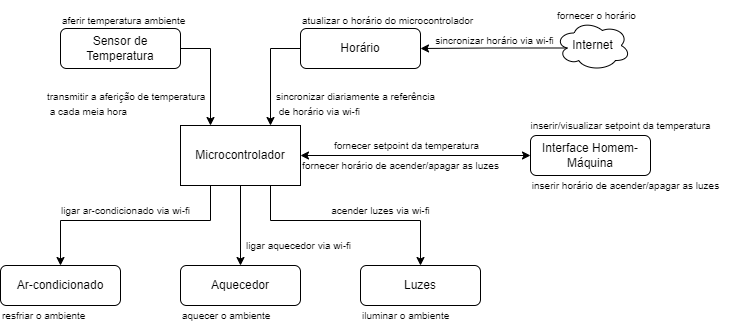

The diagram above was exported from draw.io. Its source (the exported page's mxGraphModel, read from the mxfile embedded in the PNG):
<mxGraphModel dx="1695" dy="450" grid="1" gridSize="5" guides="1" tooltips="1" connect="1" arrows="1" fold="1" page="1" pageScale="1" pageWidth="827" pageHeight="1169" math="0" shadow="0">
  <root>
    <mxCell id="WIyWlLk6GJQsqaUBKTNV-0" />
    <mxCell id="WIyWlLk6GJQsqaUBKTNV-1" parent="WIyWlLk6GJQsqaUBKTNV-0" />
    <mxCell id="FJ-6WvC4xpYZ6Jh_KF5T-8" style="edgeStyle=orthogonalEdgeStyle;rounded=0;orthogonalLoop=1;jettySize=auto;html=1;exitX=1;exitY=0.5;exitDx=0;exitDy=0;entryX=0.25;entryY=0;entryDx=0;entryDy=0;" parent="WIyWlLk6GJQsqaUBKTNV-1" source="WIyWlLk6GJQsqaUBKTNV-3" target="FJ-6WvC4xpYZ6Jh_KF5T-0" edge="1">
      <mxGeometry relative="1" as="geometry" />
    </mxCell>
    <mxCell id="WIyWlLk6GJQsqaUBKTNV-3" value="Sensor de Temperatura" style="rounded=1;whiteSpace=wrap;html=1;fontSize=12;glass=0;strokeWidth=1;shadow=0;" parent="WIyWlLk6GJQsqaUBKTNV-1" vertex="1">
      <mxGeometry x="50" y="73" width="120" height="40" as="geometry" />
    </mxCell>
    <mxCell id="FJ-6WvC4xpYZ6Jh_KF5T-20" style="edgeStyle=orthogonalEdgeStyle;rounded=0;orthogonalLoop=1;jettySize=auto;html=1;exitX=0.25;exitY=1;exitDx=0;exitDy=0;entryX=0.5;entryY=0;entryDx=0;entryDy=0;" parent="WIyWlLk6GJQsqaUBKTNV-1" source="FJ-6WvC4xpYZ6Jh_KF5T-0" target="FJ-6WvC4xpYZ6Jh_KF5T-17" edge="1">
      <mxGeometry relative="1" as="geometry">
        <Array as="points">
          <mxPoint x="200" y="265" />
          <mxPoint x="50" y="265" />
        </Array>
      </mxGeometry>
    </mxCell>
    <mxCell id="FJ-6WvC4xpYZ6Jh_KF5T-22" style="edgeStyle=orthogonalEdgeStyle;rounded=0;orthogonalLoop=1;jettySize=auto;html=1;entryX=0.5;entryY=0;entryDx=0;entryDy=0;" parent="WIyWlLk6GJQsqaUBKTNV-1" source="FJ-6WvC4xpYZ6Jh_KF5T-0" target="FJ-6WvC4xpYZ6Jh_KF5T-21" edge="1">
      <mxGeometry relative="1" as="geometry" />
    </mxCell>
    <mxCell id="FJ-6WvC4xpYZ6Jh_KF5T-24" style="edgeStyle=orthogonalEdgeStyle;rounded=0;orthogonalLoop=1;jettySize=auto;html=1;exitX=0.75;exitY=1;exitDx=0;exitDy=0;entryX=0.5;entryY=0;entryDx=0;entryDy=0;" parent="WIyWlLk6GJQsqaUBKTNV-1" source="FJ-6WvC4xpYZ6Jh_KF5T-0" target="FJ-6WvC4xpYZ6Jh_KF5T-23" edge="1">
      <mxGeometry relative="1" as="geometry">
        <Array as="points">
          <mxPoint x="260" y="265" />
          <mxPoint x="410" y="265" />
        </Array>
      </mxGeometry>
    </mxCell>
    <mxCell id="FJ-6WvC4xpYZ6Jh_KF5T-0" value="Microcontrolador" style="rounded=0;whiteSpace=wrap;html=1;" parent="WIyWlLk6GJQsqaUBKTNV-1" vertex="1">
      <mxGeometry x="170" y="170" width="120" height="60" as="geometry" />
    </mxCell>
    <mxCell id="FJ-6WvC4xpYZ6Jh_KF5T-16" style="edgeStyle=orthogonalEdgeStyle;rounded=0;orthogonalLoop=1;jettySize=auto;html=1;exitX=0.16;exitY=0.55;exitDx=0;exitDy=0;exitPerimeter=0;entryX=1;entryY=0.5;entryDx=0;entryDy=0;" parent="WIyWlLk6GJQsqaUBKTNV-1" source="FJ-6WvC4xpYZ6Jh_KF5T-1" target="FJ-6WvC4xpYZ6Jh_KF5T-6" edge="1">
      <mxGeometry relative="1" as="geometry" />
    </mxCell>
    <mxCell id="FJ-6WvC4xpYZ6Jh_KF5T-1" value="Internet" style="ellipse;shape=cloud;whiteSpace=wrap;html=1;gradientColor=none;" parent="WIyWlLk6GJQsqaUBKTNV-1" vertex="1">
      <mxGeometry x="545" y="65" width="75" height="50" as="geometry" />
    </mxCell>
    <mxCell id="FJ-6WvC4xpYZ6Jh_KF5T-9" style="edgeStyle=orthogonalEdgeStyle;rounded=0;orthogonalLoop=1;jettySize=auto;html=1;exitX=0;exitY=0.5;exitDx=0;exitDy=0;entryX=0.75;entryY=0;entryDx=0;entryDy=0;" parent="WIyWlLk6GJQsqaUBKTNV-1" source="FJ-6WvC4xpYZ6Jh_KF5T-6" target="FJ-6WvC4xpYZ6Jh_KF5T-0" edge="1">
      <mxGeometry relative="1" as="geometry" />
    </mxCell>
    <mxCell id="FJ-6WvC4xpYZ6Jh_KF5T-6" value="Horário" style="rounded=1;whiteSpace=wrap;html=1;fontSize=12;glass=0;strokeWidth=1;shadow=0;" parent="WIyWlLk6GJQsqaUBKTNV-1" vertex="1">
      <mxGeometry x="290" y="73" width="120" height="40" as="geometry" />
    </mxCell>
    <mxCell id="FJ-6WvC4xpYZ6Jh_KF5T-17" value="Ar-condicionado" style="rounded=1;whiteSpace=wrap;html=1;fontSize=12;glass=0;strokeWidth=1;shadow=0;" parent="WIyWlLk6GJQsqaUBKTNV-1" vertex="1">
      <mxGeometry x="-10" y="310" width="120" height="40" as="geometry" />
    </mxCell>
    <mxCell id="FJ-6WvC4xpYZ6Jh_KF5T-21" value="Aquecedor" style="rounded=1;whiteSpace=wrap;html=1;fontSize=12;glass=0;strokeWidth=1;shadow=0;" parent="WIyWlLk6GJQsqaUBKTNV-1" vertex="1">
      <mxGeometry x="170" y="310" width="120" height="40" as="geometry" />
    </mxCell>
    <mxCell id="FJ-6WvC4xpYZ6Jh_KF5T-23" value="Luzes" style="rounded=1;whiteSpace=wrap;html=1;fontSize=12;glass=0;strokeWidth=1;shadow=0;" parent="WIyWlLk6GJQsqaUBKTNV-1" vertex="1">
      <mxGeometry x="350" y="310" width="120" height="40" as="geometry" />
    </mxCell>
    <mxCell id="FJ-6WvC4xpYZ6Jh_KF5T-26" value="&lt;font style=&quot;font-size: 10px;&quot;&gt;acender luzes via wi-fi&lt;/font&gt;" style="text;html=1;align=center;verticalAlign=middle;resizable=0;points=[];autosize=1;strokeColor=none;fillColor=none;" parent="WIyWlLk6GJQsqaUBKTNV-1" vertex="1">
      <mxGeometry x="310" y="240" width="120" height="30" as="geometry" />
    </mxCell>
    <mxCell id="FJ-6WvC4xpYZ6Jh_KF5T-27" value="&lt;font style=&quot;font-size: 10px;&quot;&gt;ligar ar-condicionado via wi-fi&lt;/font&gt;" style="text;html=1;align=center;verticalAlign=middle;resizable=0;points=[];autosize=1;strokeColor=none;fillColor=none;" parent="WIyWlLk6GJQsqaUBKTNV-1" vertex="1">
      <mxGeometry x="40" y="240" width="150" height="30" as="geometry" />
    </mxCell>
    <mxCell id="FJ-6WvC4xpYZ6Jh_KF5T-28" value="&lt;font style=&quot;font-size: 10px;&quot;&gt;ligar aquecedor via wi-fi&lt;/font&gt;" style="text;html=1;align=center;verticalAlign=middle;resizable=0;points=[];autosize=1;strokeColor=none;fillColor=none;" parent="WIyWlLk6GJQsqaUBKTNV-1" vertex="1">
      <mxGeometry x="225" y="275" width="125" height="30" as="geometry" />
    </mxCell>
    <mxCell id="FJ-6WvC4xpYZ6Jh_KF5T-30" value="&lt;font style=&quot;font-size: 10px;&quot;&gt;sincronizar horário via wi-fi&lt;/font&gt;" style="text;html=1;align=center;verticalAlign=middle;resizable=0;points=[];autosize=1;strokeColor=none;fillColor=none;" parent="WIyWlLk6GJQsqaUBKTNV-1" vertex="1">
      <mxGeometry x="414" y="70" width="140" height="30" as="geometry" />
    </mxCell>
    <mxCell id="FJ-6WvC4xpYZ6Jh_KF5T-31" value="&lt;font style=&quot;font-size: 10px;&quot;&gt;sincronizar diariamente a referência&lt;br&gt;&amp;nbsp;de horário via wi-fi&lt;/font&gt;" style="text;html=1;align=left;verticalAlign=middle;resizable=0;points=[];autosize=1;strokeColor=none;fillColor=none;" parent="WIyWlLk6GJQsqaUBKTNV-1" vertex="1">
      <mxGeometry x="264" y="125" width="180" height="45" as="geometry" />
    </mxCell>
    <mxCell id="FJ-6WvC4xpYZ6Jh_KF5T-32" value="&lt;font style=&quot;font-size: 10px;&quot;&gt;transmitir a aferição de temperatura&lt;br&gt;&amp;nbsp;a cada meia hora&lt;/font&gt;" style="text;html=1;align=left;verticalAlign=middle;resizable=0;points=[];autosize=1;strokeColor=none;fillColor=none;" parent="WIyWlLk6GJQsqaUBKTNV-1" vertex="1">
      <mxGeometry x="35" y="125" width="180" height="45" as="geometry" />
    </mxCell>
    <mxCell id="FJ-6WvC4xpYZ6Jh_KF5T-33" value="&lt;font style=&quot;font-size: 10px;&quot;&gt;aferir temperatura ambiente&lt;/font&gt;" style="text;html=1;align=left;verticalAlign=middle;resizable=0;points=[];autosize=1;strokeColor=none;fillColor=none;" parent="WIyWlLk6GJQsqaUBKTNV-1" vertex="1">
      <mxGeometry x="50" y="50" width="145" height="30" as="geometry" />
    </mxCell>
    <mxCell id="FJ-6WvC4xpYZ6Jh_KF5T-34" value="&lt;font style=&quot;font-size: 10px;&quot;&gt;fornecer o horário&lt;/font&gt;" style="text;html=1;align=left;verticalAlign=middle;resizable=0;points=[];autosize=1;strokeColor=none;fillColor=none;" parent="WIyWlLk6GJQsqaUBKTNV-1" vertex="1">
      <mxGeometry x="545" y="45" width="100" height="30" as="geometry" />
    </mxCell>
    <mxCell id="FJ-6WvC4xpYZ6Jh_KF5T-35" value="&lt;font style=&quot;font-size: 10px;&quot;&gt;atualizar o horário do microcontrolador&lt;/font&gt;" style="text;html=1;align=left;verticalAlign=middle;resizable=0;points=[];autosize=1;strokeColor=none;fillColor=none;" parent="WIyWlLk6GJQsqaUBKTNV-1" vertex="1">
      <mxGeometry x="290" y="50" width="190" height="30" as="geometry" />
    </mxCell>
    <mxCell id="FJ-6WvC4xpYZ6Jh_KF5T-36" value="&lt;font style=&quot;font-size: 10px;&quot;&gt;resfriar o ambiente&lt;/font&gt;" style="text;html=1;align=left;verticalAlign=middle;resizable=0;points=[];autosize=1;strokeColor=none;fillColor=none;" parent="WIyWlLk6GJQsqaUBKTNV-1" vertex="1">
      <mxGeometry x="-10" y="345" width="105" height="30" as="geometry" />
    </mxCell>
    <mxCell id="FJ-6WvC4xpYZ6Jh_KF5T-37" value="&lt;font style=&quot;font-size: 10px;&quot;&gt;aquecer o ambiente&lt;/font&gt;" style="text;html=1;align=left;verticalAlign=middle;resizable=0;points=[];autosize=1;strokeColor=none;fillColor=none;" parent="WIyWlLk6GJQsqaUBKTNV-1" vertex="1">
      <mxGeometry x="170" y="345" width="110" height="30" as="geometry" />
    </mxCell>
    <mxCell id="FJ-6WvC4xpYZ6Jh_KF5T-38" value="&lt;font style=&quot;font-size: 10px;&quot;&gt;iluminar o ambiente&lt;/font&gt;" style="text;html=1;align=left;verticalAlign=middle;resizable=0;points=[];autosize=1;strokeColor=none;fillColor=none;" parent="WIyWlLk6GJQsqaUBKTNV-1" vertex="1">
      <mxGeometry x="350" y="345" width="110" height="30" as="geometry" />
    </mxCell>
    <mxCell id="_CnpbyWvKCxEIN__fLKc-1" style="edgeStyle=orthogonalEdgeStyle;rounded=0;orthogonalLoop=1;jettySize=auto;html=1;entryX=1;entryY=0.5;entryDx=0;entryDy=0;fontSize=10;startArrow=classic;startFill=1;" parent="WIyWlLk6GJQsqaUBKTNV-1" source="_CnpbyWvKCxEIN__fLKc-0" target="FJ-6WvC4xpYZ6Jh_KF5T-0" edge="1">
      <mxGeometry relative="1" as="geometry" />
    </mxCell>
    <mxCell id="_CnpbyWvKCxEIN__fLKc-0" value="Interface Homem-Máquina" style="rounded=1;whiteSpace=wrap;html=1;fontSize=12;glass=0;strokeWidth=1;shadow=0;" parent="WIyWlLk6GJQsqaUBKTNV-1" vertex="1">
      <mxGeometry x="520" y="180" width="120" height="40" as="geometry" />
    </mxCell>
    <mxCell id="_CnpbyWvKCxEIN__fLKc-2" value="&lt;font style=&quot;font-size: 10px;&quot;&gt;inserir/visualizar setpoint da temperatura&lt;/font&gt;" style="text;html=1;align=center;verticalAlign=middle;resizable=0;points=[];autosize=1;strokeColor=none;fillColor=none;" parent="WIyWlLk6GJQsqaUBKTNV-1" vertex="1">
      <mxGeometry x="510" y="155" width="200" height="30" as="geometry" />
    </mxCell>
    <mxCell id="_CnpbyWvKCxEIN__fLKc-3" value="&lt;font style=&quot;font-size: 10px;&quot;&gt;fornecer setpoint da temperatura&lt;/font&gt;" style="text;html=1;align=center;verticalAlign=middle;resizable=0;points=[];autosize=1;strokeColor=none;fillColor=none;" parent="WIyWlLk6GJQsqaUBKTNV-1" vertex="1">
      <mxGeometry x="313" y="175" width="165" height="30" as="geometry" />
    </mxCell>
    <mxCell id="_CnpbyWvKCxEIN__fLKc-4" value="&lt;font style=&quot;font-size: 10px;&quot;&gt;inserir horário de acender/apagar as luzes&lt;/font&gt;" style="text;html=1;align=center;verticalAlign=middle;resizable=0;points=[];autosize=1;strokeColor=none;fillColor=none;" parent="WIyWlLk6GJQsqaUBKTNV-1" vertex="1">
      <mxGeometry x="510" y="215" width="210" height="30" as="geometry" />
    </mxCell>
    <mxCell id="_CnpbyWvKCxEIN__fLKc-5" value="&lt;font style=&quot;font-size: 10px;&quot;&gt;fornecer horário de acender/apagar as luzes&lt;/font&gt;" style="text;html=1;align=center;verticalAlign=middle;resizable=0;points=[];autosize=1;strokeColor=none;fillColor=none;" parent="WIyWlLk6GJQsqaUBKTNV-1" vertex="1">
      <mxGeometry x="280" y="195" width="220" height="30" as="geometry" />
    </mxCell>
  </root>
</mxGraphModel>